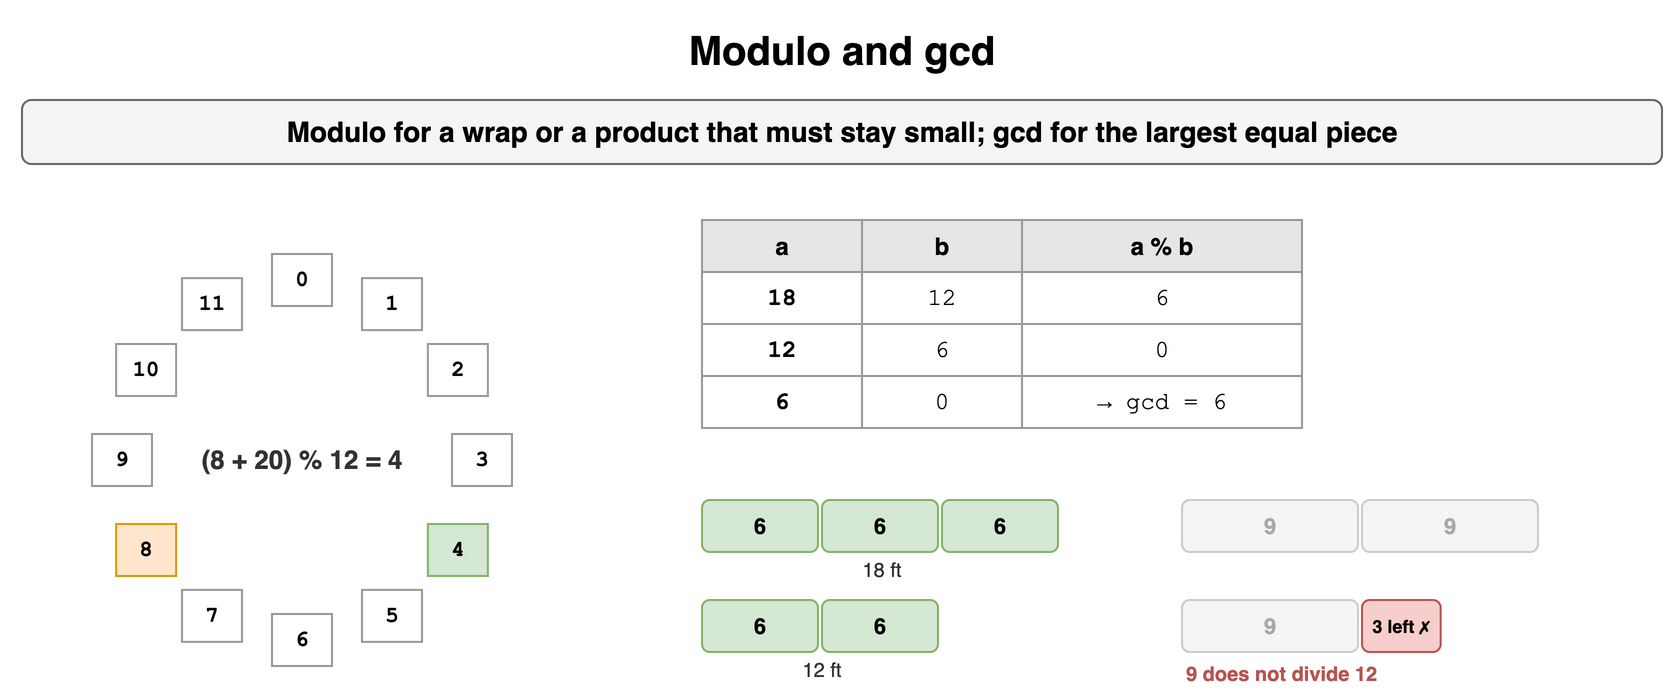

The diagram above was exported from draw.io. Its source (the exported page's mxGraphModel, read from the mxfile embedded in the PNG):
<mxGraphModel dx="900" dy="360" grid="1" gridSize="10" guides="1" tooltips="1" connect="1" arrows="1" fold="1" page="1" pageScale="1" pageWidth="900" pageHeight="360" math="0" shadow="0">
  <root>
    <mxCell id="0" />
    <mxCell id="1" parent="0" />
    <mxCell id="m131" value="Modulo and gcd" style="text;html=1;align=center;verticalAlign=middle;whiteSpace=wrap;fontSize=20;fontStyle=1;" vertex="1" parent="1">
      <mxGeometry x="40" y="10" width="820" height="30" as="geometry" />
    </mxCell>
    <mxCell id="m132" value="Modulo for a wrap or a product that must stay small; gcd for the largest equal piece" style="rounded=1;whiteSpace=wrap;html=1;fillColor=#f5f5f5;strokeColor=#666666;fontStyle=1;fontSize=14;" vertex="1" parent="1">
      <mxGeometry x="40" y="50" width="820" height="32" as="geometry" />
    </mxCell>
    <mxCell id="m133" value="0" style="rounded=0;whiteSpace=wrap;html=1;fontFamily=Courier New;fontStyle=1;fontSize=13;fillColor=#ffffff;strokeColor=#999999;fontSize=11;" vertex="1" parent="1">
      <mxGeometry x="165.0" y="127.0" width="30" height="26" as="geometry" />
    </mxCell>
    <mxCell id="m134" value="1" style="rounded=0;whiteSpace=wrap;html=1;fontFamily=Courier New;fontStyle=1;fontSize=13;fillColor=#ffffff;strokeColor=#999999;fontSize=11;" vertex="1" parent="1">
      <mxGeometry x="210.0" y="139.05771365940052" width="30" height="26" as="geometry" />
    </mxCell>
    <mxCell id="m135" value="2" style="rounded=0;whiteSpace=wrap;html=1;fontFamily=Courier New;fontStyle=1;fontSize=13;fillColor=#ffffff;strokeColor=#999999;fontSize=11;" vertex="1" parent="1">
      <mxGeometry x="242.94228634059948" y="172.0" width="30" height="26" as="geometry" />
    </mxCell>
    <mxCell id="m136" value="3" style="rounded=0;whiteSpace=wrap;html=1;fontFamily=Courier New;fontStyle=1;fontSize=13;fillColor=#ffffff;strokeColor=#999999;fontSize=11;" vertex="1" parent="1">
      <mxGeometry x="255.0" y="217.0" width="30" height="26" as="geometry" />
    </mxCell>
    <mxCell id="m137" value="4" style="rounded=0;whiteSpace=wrap;html=1;fontFamily=Courier New;fontStyle=1;fontSize=13;fillColor=#d5e8d4;strokeColor=#82b366;fontSize=11;" vertex="1" parent="1">
      <mxGeometry x="242.94228634059948" y="262.0" width="30" height="26" as="geometry" />
    </mxCell>
    <mxCell id="m138" value="5" style="rounded=0;whiteSpace=wrap;html=1;fontFamily=Courier New;fontStyle=1;fontSize=13;fillColor=#ffffff;strokeColor=#999999;fontSize=11;" vertex="1" parent="1">
      <mxGeometry x="210.0" y="294.9422863405995" width="30" height="26" as="geometry" />
    </mxCell>
    <mxCell id="m139" value="6" style="rounded=0;whiteSpace=wrap;html=1;fontFamily=Courier New;fontStyle=1;fontSize=13;fillColor=#ffffff;strokeColor=#999999;fontSize=11;" vertex="1" parent="1">
      <mxGeometry x="165.0" y="307.0" width="30" height="26" as="geometry" />
    </mxCell>
    <mxCell id="m1310" value="7" style="rounded=0;whiteSpace=wrap;html=1;fontFamily=Courier New;fontStyle=1;fontSize=13;fillColor=#ffffff;strokeColor=#999999;fontSize=11;" vertex="1" parent="1">
      <mxGeometry x="120.0" y="294.9422863405995" width="30" height="26" as="geometry" />
    </mxCell>
    <mxCell id="m1311" value="8" style="rounded=0;whiteSpace=wrap;html=1;fontFamily=Courier New;fontStyle=1;fontSize=13;fillColor=#ffe6cc;strokeColor=#d79b00;fontSize=11;" vertex="1" parent="1">
      <mxGeometry x="87.05771365940053" y="262.0" width="30" height="26" as="geometry" />
    </mxCell>
    <mxCell id="m1312" value="9" style="rounded=0;whiteSpace=wrap;html=1;fontFamily=Courier New;fontStyle=1;fontSize=13;fillColor=#ffffff;strokeColor=#999999;fontSize=11;" vertex="1" parent="1">
      <mxGeometry x="75.0" y="217.0" width="30" height="26" as="geometry" />
    </mxCell>
    <mxCell id="m1313" value="10" style="rounded=0;whiteSpace=wrap;html=1;fontFamily=Courier New;fontStyle=1;fontSize=13;fillColor=#ffffff;strokeColor=#999999;fontSize=11;" vertex="1" parent="1">
      <mxGeometry x="87.05771365940052" y="172.0" width="30" height="26" as="geometry" />
    </mxCell>
    <mxCell id="m1314" value="11" style="rounded=0;whiteSpace=wrap;html=1;fontFamily=Courier New;fontStyle=1;fontSize=13;fillColor=#ffffff;strokeColor=#999999;fontSize=11;" vertex="1" parent="1">
      <mxGeometry x="119.99999999999994" y="139.05771365940055" width="30" height="26" as="geometry" />
    </mxCell>
    <mxCell id="m1315" value="(8 + 20) % 12 = 4" style="text;html=1;whiteSpace=wrap;fontSize=11;align=center;verticalAlign=middle;fontSize=13;fontColor=#333333;fontStyle=1;" vertex="1" parent="1">
      <mxGeometry x="110" y="220" width="140" height="20" as="geometry" />
    </mxCell>
    <mxCell id="m1316" value="a" style="whiteSpace=wrap;html=1;fillColor=#e6e6e6;strokeColor=#999999;fontStyle=1;fontSize=12;" vertex="1" parent="1">
      <mxGeometry x="380" y="110" width="80" height="26" as="geometry" />
    </mxCell>
    <mxCell id="m1317" value="b" style="whiteSpace=wrap;html=1;fillColor=#e6e6e6;strokeColor=#999999;fontStyle=1;fontSize=12;" vertex="1" parent="1">
      <mxGeometry x="460" y="110" width="80" height="26" as="geometry" />
    </mxCell>
    <mxCell id="m1318" value="a % b" style="whiteSpace=wrap;html=1;fillColor=#e6e6e6;strokeColor=#999999;fontStyle=1;fontSize=12;" vertex="1" parent="1">
      <mxGeometry x="540" y="110" width="140" height="26" as="geometry" />
    </mxCell>
    <mxCell id="m1319" value="18" style="whiteSpace=wrap;html=1;strokeColor=#999999;fontSize=12;fillColor=#ffffff;fontFamily=Courier New;fontStyle=1;" vertex="1" parent="1">
      <mxGeometry x="380" y="136" width="80" height="26" as="geometry" />
    </mxCell>
    <mxCell id="m1320" value="12" style="whiteSpace=wrap;html=1;strokeColor=#999999;fontSize=12;fillColor=#ffffff;fontFamily=Courier New;" vertex="1" parent="1">
      <mxGeometry x="460" y="136" width="80" height="26" as="geometry" />
    </mxCell>
    <mxCell id="m1321" value="6" style="whiteSpace=wrap;html=1;strokeColor=#999999;fontSize=12;fillColor=#ffffff;fontFamily=Courier New;" vertex="1" parent="1">
      <mxGeometry x="540" y="136" width="140" height="26" as="geometry" />
    </mxCell>
    <mxCell id="m1322" value="12" style="whiteSpace=wrap;html=1;strokeColor=#999999;fontSize=12;fillColor=#ffffff;fontFamily=Courier New;fontStyle=1;" vertex="1" parent="1">
      <mxGeometry x="380" y="162" width="80" height="26" as="geometry" />
    </mxCell>
    <mxCell id="m1323" value="6" style="whiteSpace=wrap;html=1;strokeColor=#999999;fontSize=12;fillColor=#ffffff;fontFamily=Courier New;" vertex="1" parent="1">
      <mxGeometry x="460" y="162" width="80" height="26" as="geometry" />
    </mxCell>
    <mxCell id="m1324" value="0" style="whiteSpace=wrap;html=1;strokeColor=#999999;fontSize=12;fillColor=#ffffff;fontFamily=Courier New;" vertex="1" parent="1">
      <mxGeometry x="540" y="162" width="140" height="26" as="geometry" />
    </mxCell>
    <mxCell id="m1325" value="6" style="whiteSpace=wrap;html=1;strokeColor=#999999;fontSize=12;fillColor=#ffffff;fontFamily=Courier New;fontStyle=1;" vertex="1" parent="1">
      <mxGeometry x="380" y="188" width="80" height="26" as="geometry" />
    </mxCell>
    <mxCell id="m1326" value="0" style="whiteSpace=wrap;html=1;strokeColor=#999999;fontSize=12;fillColor=#ffffff;fontFamily=Courier New;" vertex="1" parent="1">
      <mxGeometry x="460" y="188" width="80" height="26" as="geometry" />
    </mxCell>
    <mxCell id="m1327" value="→ gcd = 6" style="whiteSpace=wrap;html=1;strokeColor=#999999;fontSize=12;fillColor=#ffffff;fontFamily=Courier New;" vertex="1" parent="1">
      <mxGeometry x="540" y="188" width="140" height="26" as="geometry" />
    </mxCell>
    <mxCell id="m1328" value="6" style="rounded=1;whiteSpace=wrap;html=1;fillColor=#d5e8d4;strokeColor=#82b366;fontSize=11;align=center;fontStyle=1;" vertex="1" parent="1">
      <mxGeometry x="380" y="250" width="58" height="26" as="geometry" />
    </mxCell>
    <mxCell id="m1329" value="6" style="rounded=1;whiteSpace=wrap;html=1;fillColor=#d5e8d4;strokeColor=#82b366;fontSize=11;align=center;fontStyle=1;" vertex="1" parent="1">
      <mxGeometry x="440" y="250" width="58" height="26" as="geometry" />
    </mxCell>
    <mxCell id="m1330" value="6" style="rounded=1;whiteSpace=wrap;html=1;fillColor=#d5e8d4;strokeColor=#82b366;fontSize=11;align=center;fontStyle=1;" vertex="1" parent="1">
      <mxGeometry x="500" y="250" width="58" height="26" as="geometry" />
    </mxCell>
    <mxCell id="m1331" value="18 ft" style="text;html=1;whiteSpace=wrap;fontSize=11;align=center;verticalAlign=middle;fontSize=10;fontColor=#333333;" vertex="1" parent="1">
      <mxGeometry x="380" y="278" width="180" height="14" as="geometry" />
    </mxCell>
    <mxCell id="m1332" value="6" style="rounded=1;whiteSpace=wrap;html=1;fillColor=#d5e8d4;strokeColor=#82b366;fontSize=11;align=center;fontStyle=1;" vertex="1" parent="1">
      <mxGeometry x="380" y="300" width="58" height="26" as="geometry" />
    </mxCell>
    <mxCell id="m1333" value="6" style="rounded=1;whiteSpace=wrap;html=1;fillColor=#d5e8d4;strokeColor=#82b366;fontSize=11;align=center;fontStyle=1;" vertex="1" parent="1">
      <mxGeometry x="440" y="300" width="58" height="26" as="geometry" />
    </mxCell>
    <mxCell id="m1334" value="12 ft" style="text;html=1;whiteSpace=wrap;fontSize=11;align=center;verticalAlign=middle;fontSize=10;fontColor=#333333;" vertex="1" parent="1">
      <mxGeometry x="380" y="328" width="120" height="14" as="geometry" />
    </mxCell>
    <mxCell id="m1335" value="9" style="rounded=1;whiteSpace=wrap;html=1;fillColor=#f5f5f5;strokeColor=#cccccc;fontSize=11;align=center;fontStyle=1;fontColor=#aaaaaa;" vertex="1" parent="1">
      <mxGeometry x="620" y="250" width="88" height="26" as="geometry" />
    </mxCell>
    <mxCell id="m1336" value="9" style="rounded=1;whiteSpace=wrap;html=1;fillColor=#f5f5f5;strokeColor=#cccccc;fontSize=11;align=center;fontStyle=1;fontColor=#aaaaaa;" vertex="1" parent="1">
      <mxGeometry x="710" y="250" width="88" height="26" as="geometry" />
    </mxCell>
    <mxCell id="m1337" value="9" style="rounded=1;whiteSpace=wrap;html=1;fillColor=#f5f5f5;strokeColor=#cccccc;fontSize=11;align=center;fontStyle=1;fontColor=#aaaaaa;" vertex="1" parent="1">
      <mxGeometry x="620" y="300" width="88" height="26" as="geometry" />
    </mxCell>
    <mxCell id="m1338" value="3 left ✗" style="rounded=1;whiteSpace=wrap;html=1;fillColor=#f8cecc;strokeColor=#b85450;fontSize=9;align=center;fontStyle=1;" vertex="1" parent="1">
      <mxGeometry x="710" y="300" width="39.33333333333333" height="26" as="geometry" />
    </mxCell>
    <mxCell id="m1339" value="9 does not divide 12" style="text;html=1;whiteSpace=wrap;fontSize=11;align=left;verticalAlign=middle;fontSize=10;fontColor=#b85450;fontStyle=1;" vertex="1" parent="1">
      <mxGeometry x="620" y="330" width="240" height="14" as="geometry" />
    </mxCell>
  </root>
</mxGraphModel>